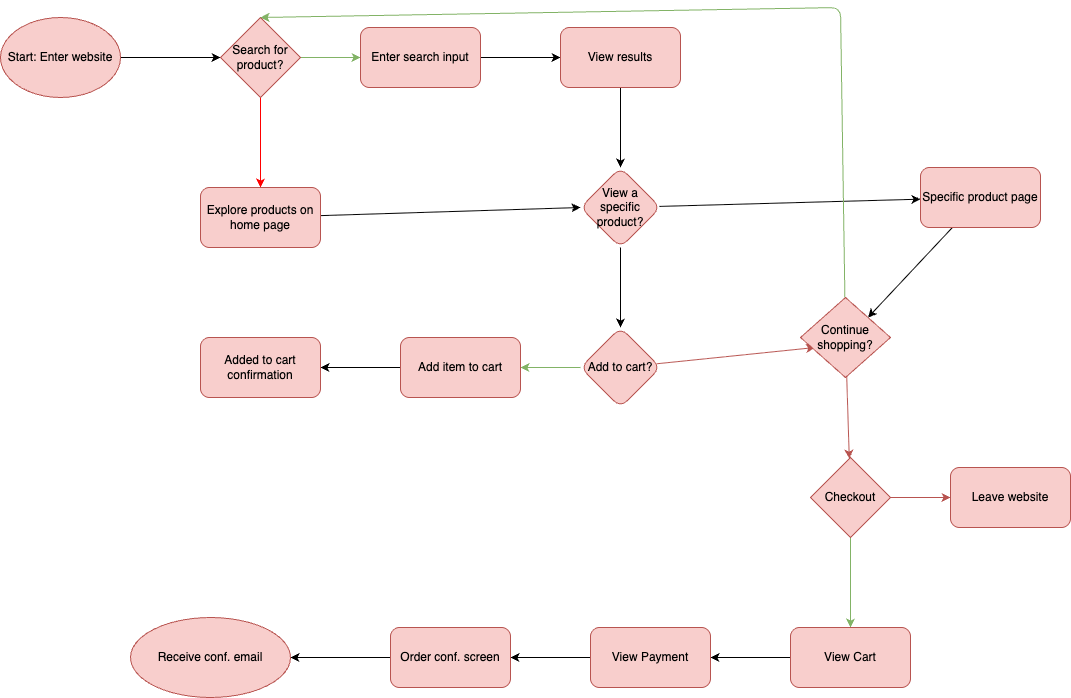

The diagram above was exported from draw.io. Its source (the exported page's mxGraphModel, read from the mxfile embedded in the PNG):
<mxGraphModel dx="766" dy="666" grid="1" gridSize="10" guides="1" tooltips="1" connect="1" arrows="1" fold="1" page="1" pageScale="1" pageWidth="850" pageHeight="1100" math="0" shadow="0">
  <root>
    <mxCell id="0" />
    <mxCell id="1" parent="0" />
    <mxCell id="8" value="" style="edgeStyle=none;html=1;" edge="1" parent="1" source="2" target="7">
      <mxGeometry relative="1" as="geometry" />
    </mxCell>
    <mxCell id="2" value="Start: Enter website" style="ellipse;whiteSpace=wrap;html=1;fillColor=#f8cecc;strokeColor=#b85450;" vertex="1" parent="1">
      <mxGeometry x="10" y="30" width="120" height="80" as="geometry" />
    </mxCell>
    <mxCell id="10" value="" style="edgeStyle=none;html=1;strokeColor=#FF0000;" edge="1" parent="1" source="7" target="9">
      <mxGeometry relative="1" as="geometry" />
    </mxCell>
    <mxCell id="12" value="" style="edgeStyle=none;html=1;strokeColor=#82b366;fillColor=#d5e8d4;" edge="1" parent="1" source="7" target="11">
      <mxGeometry relative="1" as="geometry" />
    </mxCell>
    <mxCell id="7" value="Search for product?" style="rhombus;whiteSpace=wrap;html=1;fillColor=#f8cecc;strokeColor=#b85450;" vertex="1" parent="1">
      <mxGeometry x="230" y="30" width="80" height="80" as="geometry" />
    </mxCell>
    <mxCell id="24" style="edgeStyle=none;html=1;entryX=0;entryY=0.5;entryDx=0;entryDy=0;" edge="1" parent="1" source="9" target="17">
      <mxGeometry relative="1" as="geometry">
        <mxPoint x="570" y="213.33333333333337" as="targetPoint" />
      </mxGeometry>
    </mxCell>
    <mxCell id="9" value="Explore products on home page" style="rounded=1;whiteSpace=wrap;html=1;fillColor=#f8cecc;strokeColor=#b85450;" vertex="1" parent="1">
      <mxGeometry x="210" y="200" width="120" height="60" as="geometry" />
    </mxCell>
    <mxCell id="14" value="" style="edgeStyle=none;html=1;" edge="1" parent="1" source="11" target="13">
      <mxGeometry relative="1" as="geometry" />
    </mxCell>
    <mxCell id="11" value="Enter search input" style="rounded=1;whiteSpace=wrap;html=1;fillColor=#f8cecc;strokeColor=#b85450;" vertex="1" parent="1">
      <mxGeometry x="370" y="40" width="120" height="60" as="geometry" />
    </mxCell>
    <mxCell id="16" value="" style="edgeStyle=none;html=1;" edge="1" parent="1" source="13" target="17">
      <mxGeometry relative="1" as="geometry">
        <mxPoint x="630" y="180" as="targetPoint" />
      </mxGeometry>
    </mxCell>
    <mxCell id="13" value="View results" style="rounded=1;whiteSpace=wrap;html=1;fillColor=#f8cecc;strokeColor=#b85450;" vertex="1" parent="1">
      <mxGeometry x="570" y="40" width="120" height="60" as="geometry" />
    </mxCell>
    <mxCell id="20" value="" style="edgeStyle=none;html=1;" edge="1" parent="1" source="17" target="19">
      <mxGeometry relative="1" as="geometry" />
    </mxCell>
    <mxCell id="27" value="" style="edgeStyle=none;html=1;" edge="1" parent="1" source="17" target="26">
      <mxGeometry relative="1" as="geometry" />
    </mxCell>
    <mxCell id="17" value="View a specific product?" style="rhombus;whiteSpace=wrap;html=1;fillColor=#f8cecc;strokeColor=#b85450;rounded=1;" vertex="1" parent="1">
      <mxGeometry x="590" y="180" width="80" height="80" as="geometry" />
    </mxCell>
    <mxCell id="22" value="" style="edgeStyle=none;html=1;entryX=1;entryY=0;entryDx=0;entryDy=0;" edge="1" parent="1" source="19" target="29">
      <mxGeometry relative="1" as="geometry">
        <mxPoint x="903.5714285714287" y="320" as="targetPoint" />
      </mxGeometry>
    </mxCell>
    <mxCell id="19" value="Specific product page" style="whiteSpace=wrap;html=1;fillColor=#f8cecc;strokeColor=#b85450;rounded=1;" vertex="1" parent="1">
      <mxGeometry x="930" y="180" width="120" height="60" as="geometry" />
    </mxCell>
    <mxCell id="28" style="edgeStyle=none;html=1;entryX=0.163;entryY=0.625;entryDx=0;entryDy=0;entryPerimeter=0;fillColor=#f8cecc;strokeColor=#b85450;" edge="1" parent="1" source="26" target="29">
      <mxGeometry relative="1" as="geometry">
        <mxPoint x="820" y="357.20000000000005" as="targetPoint" />
      </mxGeometry>
    </mxCell>
    <mxCell id="36" value="" style="edgeStyle=none;html=1;fillColor=#d5e8d4;strokeColor=#82b366;" edge="1" parent="1" source="26" target="35">
      <mxGeometry relative="1" as="geometry" />
    </mxCell>
    <mxCell id="26" value="Add to cart?" style="rhombus;whiteSpace=wrap;html=1;fillColor=#f8cecc;strokeColor=#b85450;rounded=1;" vertex="1" parent="1">
      <mxGeometry x="590" y="340" width="80" height="80" as="geometry" />
    </mxCell>
    <mxCell id="31" value="" style="edgeStyle=none;html=1;fillColor=#f8cecc;strokeColor=#b85450;" edge="1" parent="1" source="29" target="30">
      <mxGeometry relative="1" as="geometry" />
    </mxCell>
    <mxCell id="34" style="edgeStyle=none;html=1;fillColor=#d5e8d4;strokeColor=#82b366;entryX=0.5;entryY=0;entryDx=0;entryDy=0;" edge="1" parent="1" source="29" target="7">
      <mxGeometry relative="1" as="geometry">
        <mxPoint x="300" y="20" as="targetPoint" />
        <Array as="points">
          <mxPoint x="850" y="20" />
        </Array>
      </mxGeometry>
    </mxCell>
    <mxCell id="29" value="Continue shopping?" style="rhombus;whiteSpace=wrap;html=1;fillColor=#f8cecc;strokeColor=#b85450;" vertex="1" parent="1">
      <mxGeometry x="810" y="310" width="90" height="80" as="geometry" />
    </mxCell>
    <mxCell id="33" value="" style="edgeStyle=none;html=1;fillColor=#f8cecc;strokeColor=#b85450;" edge="1" parent="1" source="30" target="32">
      <mxGeometry relative="1" as="geometry" />
    </mxCell>
    <mxCell id="40" value="" style="edgeStyle=none;html=1;fillColor=#d5e8d4;strokeColor=#82b366;" edge="1" parent="1" source="30" target="39">
      <mxGeometry relative="1" as="geometry" />
    </mxCell>
    <mxCell id="30" value="Checkout" style="rhombus;whiteSpace=wrap;html=1;fillColor=#f8cecc;strokeColor=#b85450;" vertex="1" parent="1">
      <mxGeometry x="820" y="470" width="80" height="80" as="geometry" />
    </mxCell>
    <mxCell id="32" value="Leave website" style="rounded=1;whiteSpace=wrap;html=1;fillColor=#f8cecc;strokeColor=#b85450;" vertex="1" parent="1">
      <mxGeometry x="960" y="480" width="120" height="60" as="geometry" />
    </mxCell>
    <mxCell id="38" value="" style="edgeStyle=none;html=1;" edge="1" parent="1" source="35" target="37">
      <mxGeometry relative="1" as="geometry" />
    </mxCell>
    <mxCell id="35" value="&lt;span style=&quot;color: rgb(0, 0, 0);&quot;&gt;Add item to cart&lt;/span&gt;" style="rounded=1;whiteSpace=wrap;html=1;fillColor=#f8cecc;strokeColor=#b85450;" vertex="1" parent="1">
      <mxGeometry x="410" y="350" width="120" height="60" as="geometry" />
    </mxCell>
    <mxCell id="37" value="Added to cart confirmation" style="rounded=1;whiteSpace=wrap;html=1;fillColor=#f8cecc;strokeColor=#b85450;" vertex="1" parent="1">
      <mxGeometry x="210" y="350" width="120" height="60" as="geometry" />
    </mxCell>
    <mxCell id="42" value="" style="edgeStyle=none;html=1;" edge="1" parent="1" source="39" target="41">
      <mxGeometry relative="1" as="geometry" />
    </mxCell>
    <mxCell id="39" value="View Cart" style="rounded=1;whiteSpace=wrap;html=1;fillColor=#f8cecc;strokeColor=#b85450;" vertex="1" parent="1">
      <mxGeometry x="800" y="640" width="120" height="60" as="geometry" />
    </mxCell>
    <mxCell id="44" value="" style="edgeStyle=none;html=1;" edge="1" parent="1" source="41" target="43">
      <mxGeometry relative="1" as="geometry" />
    </mxCell>
    <mxCell id="41" value="View Payment" style="whiteSpace=wrap;html=1;fillColor=#f8cecc;strokeColor=#b85450;rounded=1;" vertex="1" parent="1">
      <mxGeometry x="600" y="640" width="120" height="60" as="geometry" />
    </mxCell>
    <mxCell id="48" value="" style="edgeStyle=none;html=1;" edge="1" parent="1" source="43" target="47">
      <mxGeometry relative="1" as="geometry" />
    </mxCell>
    <mxCell id="43" value="Order conf. screen" style="rounded=1;whiteSpace=wrap;html=1;fillColor=#f8cecc;strokeColor=#b85450;" vertex="1" parent="1">
      <mxGeometry x="400" y="640" width="120" height="60" as="geometry" />
    </mxCell>
    <mxCell id="47" value="Receive conf. email" style="ellipse;whiteSpace=wrap;html=1;fillColor=#f8cecc;strokeColor=#b85450;rounded=1;" vertex="1" parent="1">
      <mxGeometry x="140" y="630" width="160" height="80" as="geometry" />
    </mxCell>
  </root>
</mxGraphModel>